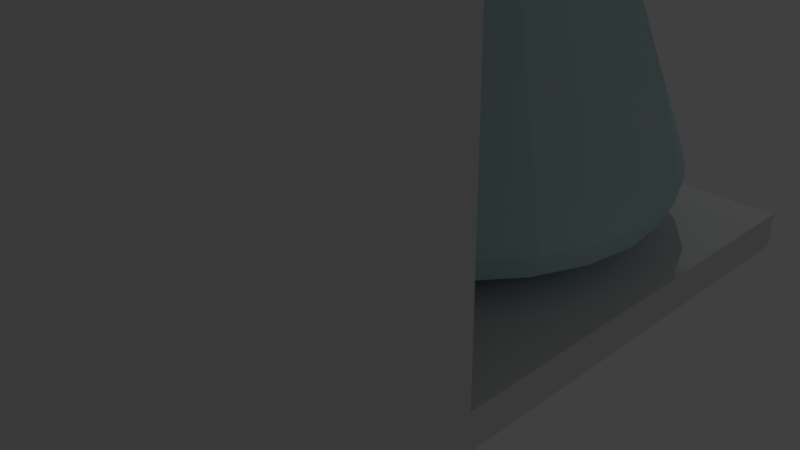 # Source: coffeeMaker_03.blend  (saved by Blender 2.77.0; exported with 4.5.12 LTS)
import bpy
from mathutils import Matrix  # noqa: F401  (used for matrix-valued properties, if any)

bpy.ops.wm.read_factory_settings(use_empty=True)
scene = bpy.context.scene
scene.name = 'Scene'

# ---- collections
col_collection_1 = bpy.data.collections.new('Collection 1'); scene.collection.children.link(col_collection_1)

# ---- materials (node trees are filled in below, after node groups)
mat_material_001 = bpy.data.materials.new('Material.001')
mat_material_001.alpha_threshold = 0.0
mat_material_001.use_transparent_shadow = False
mat_material_001.diffuse_color = (0.5795, 0.8, 0.8, 1.0)
mat_material_001.roughness = 0.5
mat_material_001.specular_intensity = 0.8958
mat_material_002 = bpy.data.materials.new('Material.002')
mat_material_002.alpha_threshold = 0.0
mat_material_002.use_transparent_shadow = False
mat_material_002.diffuse_color = (0.2079, 0.07055, 0.01562, 1.0)
mat_material_002.roughness = 0.5
mat_material_003 = bpy.data.materials.new('Material.003')
mat_material_003.alpha_threshold = 0.0
mat_material_003.use_transparent_shadow = False
mat_material_003.diffuse_color = (0.8, 0.02959, 0.05895, 1.0)
mat_material_003.roughness = 0.5

# ---- material node trees

# ---- world
world_world = bpy.data.worlds.new('World'); scene.world = world_world
world_world.color = (0.05088, 0.05088, 0.05088)
world_world.use_sun_shadow = False
world_world.sun_shadow_jitter_overblur = 0.0
world_world.cycles.sampling_method = 'MANUAL'
world_world.light_settings.ao_factor = 0.4355

# ---- cameras
cam_camera = bpy.data.cameras.new('Camera')
cam_camera.clip_end = 100.0
cam_camera.lens = 35.0
cam_camera.sensor_width = 32.0
cam_camera.sensor_height = 18.0
cam_camera.ortho_scale = 7.314
cam_camera.dof.focus_distance = 0.0
cam_camera.dof.aperture_fstop = 128.0

# ---- lights
light_point = bpy.data.lights.new('Point', 'POINT')
light_point.transmission_factor = 0.0
light_point.energy = 100.0
light_point.shadow_buffer_clip_start = 0.5
light_point.shadow_soft_size = 0.1
light_point.shadow_maximum_resolution = 0.006
light_point.use_absolute_resolution = True
light_lamp = bpy.data.lights.new('Lamp', 'POINT')
light_lamp.transmission_factor = 0.0
light_lamp.cutoff_distance = 30.0
light_lamp.energy = 100.0
light_lamp.shadow_buffer_clip_start = 1.001
light_lamp.shadow_soft_size = 0.1
light_lamp.shadow_maximum_resolution = 0.006
light_lamp.use_absolute_resolution = True

# ---- meshes
me_cube = bpy.data.meshes.new('Cube')
me_cube.from_pydata([(-5.073, -3.351, -2.345), (-5.073, -3.351, -1.887), (-5.073, 3.374, -2.345), (-5.073, 3.374, -1.887), (2.309, -3.351, -2.345), (2.309, -3.351, -1.887), (2.309, 3.374, -2.345), (2.309, 3.374, -1.887), (-5.073, -0.7991, -1.887), (-5.073, -0.7991, -2.345), (2.309, -0.7991, -1.887), (2.309, -0.7991, -2.345), (-5.073, -0.7991, 4.983), (2.309, -3.351, 4.983), (2.309, -0.7991, 4.983), (-5.073, -3.351, 4.983), (2.309, -3.351, 7.347), (2.309, -0.7991, 7.347), (-5.073, -0.7991, 7.347), (-5.073, -3.351, 7.347), (2.309, 3.381, 4.983), (2.309, 3.381, 7.347), (-5.073, 3.381, 4.983), (-5.073, 3.381, 7.347), (1.571, -0.7991, 4.983), (0.8327, -0.7991, 4.983), (0.09445, -0.7991, 4.983), (-0.6438, -0.7991, 4.983), (-1.382, -0.7991, 4.983), (-2.12, -0.7991, 4.983), (-2.859, -0.7991, 4.983), (-3.597, -0.7991, 4.983), (-4.335, -0.7991, 4.983), (1.571, 3.381, 4.983), (0.8327, 3.381, 4.983), (0.09445, 3.381, 4.983), (-0.6438, 3.381, 4.983), (-1.382, 3.381, 4.983), (-2.12, 3.381, 4.983), (-2.859, 3.381, 4.983), (-3.597, 3.381, 4.983), (-4.335, 3.381, 4.983), (2.309, -0.3811, 4.983), (2.309, 0.03696, 4.983), (2.309, 0.455, 4.983), (2.309, 0.873, 4.983), (2.309, 1.291, 4.983), (2.309, 1.709, 4.983), (2.309, 2.127, 4.983), (2.309, 2.545, 4.983), (2.309, 2.963, 4.983), (-5.073, 2.963, 4.983), (-5.073, 2.545, 4.983), (-5.073, 2.127, 4.983), (-5.073, 1.709, 4.983), (-5.073, 1.291, 4.983), (-5.073, 0.873, 4.983), (-5.073, 0.455, 4.983), (-5.073, 0.03696, 4.983), (-5.073, -0.3811, 4.983), (1.523, 0.3602, 4.983), (1.691, 0.5526, 4.983), (1.83, 0.7764, 4.983), (1.924, 1.026, 4.983), (1.957, 1.291, 4.983), (1.924, 1.556, 4.983), (1.83, 1.806, 4.983), (1.691, 2.029, 4.983), (1.523, 2.222, 4.983), (1.282, 0.1528, 4.983), (1.282, 2.429, 4.983), (0.8278, -0.125, 4.983), (0.8278, 2.707, 4.983), (-0.03361, -0.4371, 4.983), (-0.03361, 3.019, 4.983), (-1.382, -0.598, 4.983), (-1.382, 3.18, 4.983), (-2.73, -0.4371, 4.983), (-2.73, 3.019, 4.983), (-3.592, -0.125, 4.983), (-3.592, 2.707, 4.983), (-4.046, 0.1528, 4.983), (-4.046, 2.429, 4.983), (-4.287, 0.3602, 4.983), (-4.455, 0.5526, 4.983), (-4.594, 0.7764, 4.983), (-4.688, 1.026, 4.983), (-4.721, 1.291, 4.983), (-4.688, 1.556, 4.983), (-4.594, 1.806, 4.983), (-4.455, 2.029, 4.983), (-4.287, 2.222, 4.983), (1.168, 0.474, 4.472), (1.315, 0.6429, 4.472), (1.438, 0.8393, 4.472), (1.519, 1.059, 4.472), (1.548, 1.291, 4.472), (1.519, 1.523, 4.472), (1.438, 1.743, 4.472), (1.315, 1.939, 4.472), (1.168, 2.108, 4.472), (0.9567, 0.2919, 4.472), (0.9567, 2.29, 4.472), (0.5576, 0.04811, 4.472), (0.5576, 2.534, 4.472), (-0.1985, -0.2258, 4.472), (-0.1985, 2.808, 4.472), (-1.382, -0.3671, 4.472), (-1.382, 2.949, 4.472), (-2.566, -0.2258, 4.472), (-2.566, 2.808, 4.472), (-3.322, 0.04811, 4.472), (-3.322, 2.534, 4.472), (-3.721, 0.2919, 4.472), (-3.721, 2.29, 4.472), (-3.932, 0.474, 4.472), (-4.079, 0.6429, 4.472), (-4.202, 0.8393, 4.472), (-4.283, 1.059, 4.472), (-4.312, 1.291, 4.472), (-4.283, 1.523, 4.472), (-4.202, 1.743, 4.472), (-4.079, 1.939, 4.472), (-3.932, 2.108, 4.472), (0.9655, 0.5389, 4.472), (1.101, 0.6943, 4.472), (1.214, 0.8752, 4.472), (1.289, 1.077, 4.472), (1.316, 1.291, 4.472), (1.289, 1.505, 4.472), (1.214, 1.707, 4.472), (1.101, 1.888, 4.472), (0.9655, 2.043, 4.472), (0.771, 0.3712, 4.472), (0.771, 2.211, 4.472), (0.4036, 0.1468, 4.472), (0.4036, 2.435, 4.472), (-0.2924, -0.1054, 4.472), (-0.2924, 2.687, 4.472), (-1.382, -0.2355, 4.472), (-1.382, 2.818, 4.472), (-2.472, -0.1054, 4.472), (-2.472, 2.687, 4.472), (-3.168, 0.1468, 4.472), (-3.168, 2.435, 4.472), (-3.535, 0.3712, 4.472), (-3.535, 2.211, 4.472), (-3.73, 0.5389, 4.472), (-3.865, 0.6943, 4.472), (-3.978, 0.8752, 4.472), (-4.053, 1.077, 4.472), (-4.08, 1.291, 4.472), (-4.053, 1.505, 4.472), (-3.978, 1.707, 4.472), (-3.865, 1.888, 4.472), (-3.73, 2.043, 4.472), (0.7906, 0.5949, 4.115), (0.9161, 0.7388, 4.115), (1.02, 0.9062, 4.115), (1.09, 1.093, 4.115), (1.115, 1.291, 4.115), (1.09, 1.489, 4.115), (1.02, 1.676, 4.115), (0.9161, 1.843, 4.115), (0.7906, 1.987, 4.115), (0.6106, 0.4398, 4.115), (-0.3002, 0.6784, 4.115), (-0.3002, 0.8826, 4.115), (-0.3002, 1.087, 4.115), (-0.3002, 1.291, 4.115), (-0.3002, 1.495, 4.115), (-0.3002, 1.699, 4.115), (-0.3002, 1.904, 4.115), (0.6106, 2.142, 4.115), (0.2706, 0.232, 4.115), (-0.6608, 0.6784, 4.115), (-0.6608, 0.8826, 4.115), (-0.6608, 1.087, 4.115), (-0.6608, 1.291, 4.115), (-0.6608, 1.495, 4.115), (-0.6608, 1.699, 4.115), (-0.6608, 1.904, 4.115), (0.2706, 2.35, 4.115), (-0.3736, -0.001363, 4.115), (-1.021, 0.6784, 4.115), (-1.021, 0.8826, 4.115), (-1.021, 1.087, 4.115), (-1.021, 1.291, 4.115), (-1.021, 1.495, 4.115), (-1.021, 1.699, 4.115), (-1.021, 1.904, 4.115), (-0.3736, 2.583, 4.115), (-1.382, -0.1217, 4.115), (-1.382, 0.6784, 4.115), (-1.382, 0.8826, 4.115), (-1.382, 1.087, 4.115), (-1.382, 1.291, 4.115), (-1.382, 1.495, 4.115), (-1.382, 1.699, 4.115), (-1.382, 1.904, 4.115), (-1.382, 2.704, 4.115), (-2.39, -0.001363, 4.115), (-1.743, 0.6784, 4.115), (-1.743, 0.8826, 4.115), (-1.743, 1.087, 4.115), (-1.743, 1.291, 4.115), (-1.743, 1.495, 4.115), (-1.743, 1.699, 4.115), (-1.743, 1.904, 4.115), (-2.39, 2.583, 4.115), (-3.035, 0.232, 4.115), (-2.103, 0.6784, 4.115), (-2.103, 0.8826, 4.115), (-2.103, 1.087, 4.115), (-2.103, 1.291, 4.115), (-2.103, 1.495, 4.115), (-2.103, 1.699, 4.115), (-2.103, 1.904, 4.115), (-3.035, 2.35, 4.115), (-3.375, 0.4398, 4.115), (-2.464, 0.6784, 4.115), (-2.464, 0.8826, 4.115), (-2.464, 1.087, 4.115), (-2.464, 1.291, 4.115), (-2.464, 1.495, 4.115), (-2.464, 1.699, 4.115), (-2.464, 1.904, 4.115), (-3.375, 2.142, 4.115), (-3.555, 0.5949, 4.115), (-3.68, 0.7388, 4.115), (-3.784, 0.9062, 4.115), (-3.854, 1.093, 4.115), (-3.879, 1.291, 4.115), (-3.854, 1.489, 4.115), (-3.784, 1.676, 4.115), (-3.68, 1.843, 4.115), (-3.555, 1.987, 4.115), (-1.013, -0.7991, 4.983), (-1.013, 3.381, 4.983), (-0.7078, -0.5176, 4.983), (-0.7078, 3.1, 4.983), (-0.7902, -0.2965, 4.472), (-0.7902, 2.879, 4.472), (-0.8372, -0.1704, 4.472), (-0.8372, 2.753, 4.472), (-0.8778, -0.06154, 4.115), (-1.202, 0.6784, 4.115), (-1.202, 0.8826, 4.115), (-1.202, 1.087, 4.115), (-1.202, 1.291, 4.115), (-1.202, 1.495, 4.115), (-1.202, 1.699, 4.115), (-1.202, 1.904, 4.115), (-0.8778, 2.644, 4.115), (-1.751, -0.7991, 4.983), (-1.751, 3.381, 4.983), (-2.056, -0.5176, 4.983), (-2.056, 3.1, 4.983), (-1.974, -0.2965, 4.472), (-1.974, 2.879, 4.472), (-1.927, -0.1704, 4.472), (-1.927, 2.753, 4.472), (-1.886, -0.06154, 4.115), (-1.562, 0.6784, 4.115), (-1.562, 0.8826, 4.115), (-1.562, 1.087, 4.115), (-1.562, 1.291, 4.115), (-1.562, 1.495, 4.115), (-1.562, 1.699, 4.115), (-1.562, 1.904, 4.115), (-1.886, 2.644, 4.115), (-1.382, 3.22, 4.949), (-1.382, 2.989, 4.438), (-2.056, 3.14, 4.949), (-1.974, 2.919, 4.438), (-0.7078, 3.14, 4.949), (-0.7902, 2.919, 4.438), (-1.974, 2.739, 4.164), (-1.382, 2.81, 4.164), (-0.7902, 2.739, 4.164), (-1.974, 2.779, 4.129), (-1.382, 2.85, 4.129), (-0.7902, 2.779, 4.129), (-0.7902, 2.892, 4.378), (-1.382, 2.962, 4.378), (-1.974, 2.892, 4.378), (-0.7902, 2.852, 4.412), (-1.974, 2.852, 4.412), (-1.382, 2.922, 4.412), (1.747, -0.4674, 7.347), (1.747, -3.259, 7.347), (-4.511, -3.259, 7.347), (-4.511, -0.4674, 7.347), (1.747, 2.29, 7.347), (-4.511, 2.29, 7.347), (1.747, -0.4674, 7.846), (1.747, -3.259, 7.846), (-4.511, -3.259, 7.846), (-4.511, -0.4674, 7.846), (1.747, 2.29, 7.846), (-4.511, 2.29, 7.846), (2.309, 3.381, 6.165), (2.064, 3.381, 6.166), (2.064, 3.381, 7.053), (-4.109, 3.381, 5.279), (-4.795, 3.381, 5.279), (-4.795, 3.381, 7.053), (2.064, 3.381, 5.279), (1.378, 3.381, 5.279), (0.6918, 3.381, 5.279), (0.006014, 3.381, 5.279), (-0.6798, 3.381, 5.279), (-1.023, 3.381, 5.279), (-1.366, 3.381, 5.279), (-1.709, 3.381, 5.279), (-2.051, 3.381, 5.279), (-2.737, 3.381, 5.279), (-3.423, 3.381, 5.279), (2.064, 3.424, 6.166), (2.064, 3.424, 7.053), (-4.109, 3.424, 5.279), (-4.795, 3.424, 5.279), (-4.795, 3.424, 7.053), (2.064, 3.424, 5.279), (1.378, 3.424, 5.279), (0.6918, 3.424, 5.279), (0.006014, 3.424, 5.279), (-0.6798, 3.424, 5.279), (-1.023, 3.424, 5.279), (-1.366, 3.424, 5.279), (-1.709, 3.424, 5.279), (-2.051, 3.424, 5.279), (-2.737, 3.424, 5.279), (-3.423, 3.424, 5.279), (1.957, 3.424, 6.158), (1.957, 3.424, 6.936), (-4.011, 3.424, 5.381), (-4.675, 3.424, 5.381), (-4.675, 3.424, 6.936), (1.957, 3.424, 5.381), (1.294, 3.424, 5.381), (0.631, 3.424, 5.381), (-0.03218, 3.424, 5.381), (-0.6954, 3.424, 5.381), (-1.027, 3.424, 5.381), (-1.359, 3.424, 5.381), (-1.69, 3.424, 5.381), (-2.022, 3.424, 5.381), (-2.685, 3.424, 5.381), (-3.348, 3.424, 5.381), (1.957, 3.369, 6.158), (1.957, 3.369, 6.936), (-4.011, 3.369, 5.381), (-4.675, 3.369, 5.381), (-4.675, 3.369, 6.936), (1.957, 3.369, 5.381), (1.294, 3.369, 5.381), (0.631, 3.369, 5.381), (-0.03218, 3.369, 5.381), (-0.6954, 3.369, 5.381), (-1.027, 3.369, 5.381), (-1.359, 3.369, 5.381), (-1.69, 3.369, 5.381), (-2.022, 3.369, 5.381), (-2.685, 3.369, 5.381), (-3.348, 3.369, 5.381), (1.468, 3.369, 6.936), (1.468, 3.369, 5.381), (0.5157, 3.369, 6.936), (0.5157, 3.369, 5.381), (1.468, 3.369, 5.975), (1.468, 3.369, 6.526), (0.5157, 3.369, 6.525), (1.464, 3.369, 6.526), (0.5186, 3.369, 5.976), (1.113, 2.998, 6.432), (0.6429, 3.235, 6.658)], [(372, 375), (372, 376)], [(8, 3, 2, 9), (3, 7, 6, 2), (10, 5, 4, 11), (5, 1, 0, 4), (9, 2, 6, 11), (10, 7, 3, 8), (5, 10, 14, 13), (0, 9, 11, 4), (7, 10, 11, 6), (1, 8, 9, 0), (1, 5, 13, 15), (8, 1, 15, 12), (12, 15, 19, 18), (10, 8, 12, 32, 31, 30, 29, 254, 28, 237, 27, 26, 25, 24, 14), (19, 16, 290, 291), (15, 13, 16, 19), (13, 14, 17, 16), (17, 14, 42, 43, 44, 45, 46, 47, 48, 49, 50, 20, 301, 21), (238, 37, 313, 312), (18, 19, 291, 292), (12, 18, 23, 22, 51, 52, 53, 54, 55, 56, 57, 58, 59), (91, 51, 22, 41), (50, 68, 33, 20), (68, 70, 34, 33), (70, 72, 35, 34), (72, 74, 36, 35), (240, 76, 37, 238), (257, 78, 38, 255), (78, 80, 39, 38), (80, 82, 40, 39), (82, 91, 41, 40), (14, 24, 60, 42), (42, 60, 61, 43), (43, 61, 62, 44), (44, 62, 63, 45), (45, 63, 64, 46), (46, 64, 65, 47), (47, 65, 66, 48), (48, 66, 67, 49), (49, 67, 68, 50), (24, 25, 69, 60), (25, 26, 71, 69), (26, 27, 73, 71), (237, 28, 75, 239), (254, 29, 77, 256), (61, 60, 92, 93), (83, 84, 116, 115), (81, 83, 115, 113), (256, 77, 109, 258), (69, 71, 103, 101), (82, 80, 112, 114), (240, 74, 106, 242), (70, 68, 100, 102), (29, 30, 79, 77), (77, 79, 111, 109), (71, 73, 105, 103), (91, 82, 114, 123), (68, 67, 99, 100), (285, 284, 281, 280), (72, 70, 102, 104), (90, 91, 123, 122), (67, 66, 98, 99), (30, 31, 81, 79), (89, 90, 122, 121), (66, 65, 97, 98), (88, 89, 121, 120), (65, 64, 96, 97), (87, 88, 120, 119), (79, 81, 113, 111), (239, 75, 107, 241), (60, 69, 101, 92), (31, 32, 83, 81), (64, 63, 95, 96), (86, 87, 119, 118), (80, 78, 110, 112), (74, 72, 104, 106), (63, 62, 94, 95), (85, 86, 118, 117), (62, 61, 93, 94), (84, 85, 117, 116), (32, 12, 59, 83), (83, 59, 58, 84), (84, 58, 57, 85), (85, 57, 56, 86), (86, 56, 55, 87), (87, 55, 54, 88), (88, 54, 53, 89), (89, 53, 52, 90), (90, 52, 51, 91), (123, 114, 146, 155), (259, 108, 140, 261), (104, 102, 134, 136), (100, 99, 131, 132), (99, 98, 130, 131), (111, 113, 145, 143), (241, 107, 139, 243), (98, 97, 129, 130), (92, 101, 133, 124), (112, 110, 142, 144), (106, 104, 136, 138), (97, 96, 128, 129), (122, 123, 155, 154), (96, 95, 127, 128), (121, 122, 154, 153), (95, 94, 126, 127), (120, 121, 153, 152), (94, 93, 125, 126), (119, 120, 152, 151), (113, 115, 147, 145), (258, 109, 141, 260), (101, 103, 135, 133), (93, 92, 124, 125), (118, 119, 151, 150), (114, 112, 144, 146), (242, 106, 138, 244), (102, 100, 132, 134), (117, 118, 150, 149), (116, 117, 149, 148), (115, 116, 148, 147), (109, 111, 143, 141), (103, 105, 137, 135), (148, 149, 230, 229), (147, 148, 229, 228), (141, 143, 210, 201), (135, 137, 183, 174), (155, 146, 227, 236), (261, 140, 200, 270), (136, 134, 173, 182), (132, 131, 163, 164), (131, 130, 162, 163), (143, 145, 219, 210), (243, 139, 192, 245), (124, 133, 165, 156), (130, 129, 161, 162), (144, 142, 209, 218), (138, 136, 182, 191), (129, 128, 160, 161), (154, 155, 236, 235), (128, 127, 159, 160), (153, 154, 235, 234), (127, 126, 158, 159), (152, 153, 234, 233), (126, 125, 157, 158), (151, 152, 233, 232), (145, 147, 228, 219), (260, 141, 201, 262), (133, 135, 174, 165), (125, 124, 156, 157), (150, 151, 232, 231), (146, 144, 218, 227), (244, 138, 191, 253), (134, 132, 164, 173), (149, 150, 231, 230), (156, 165, 166, 157), (157, 166, 167, 158), (158, 167, 168, 159), (159, 168, 169, 160), (160, 169, 170, 161), (161, 170, 171, 162), (162, 171, 172, 163), (163, 172, 173, 164), (165, 174, 175, 166), (166, 175, 176, 167), (167, 176, 177, 168), (168, 177, 178, 169), (169, 178, 179, 170), (170, 179, 180, 171), (171, 180, 181, 172), (172, 181, 182, 173), (174, 183, 184, 175), (175, 184, 185, 176), (176, 185, 186, 177), (177, 186, 187, 178), (178, 187, 188, 179), (179, 188, 189, 180), (180, 189, 190, 181), (181, 190, 191, 182), (245, 192, 193, 246), (246, 193, 194, 247), (247, 194, 195, 248), (248, 195, 196, 249), (249, 196, 197, 250), (250, 197, 198, 251), (251, 198, 199, 252), (252, 199, 200, 253), (262, 201, 202, 263), (263, 202, 203, 264), (264, 203, 204, 265), (265, 204, 205, 266), (266, 205, 206, 267), (267, 206, 207, 268), (268, 207, 208, 269), (269, 208, 209, 270), (201, 210, 211, 202), (202, 211, 212, 203), (203, 212, 213, 204), (204, 213, 214, 205), (205, 214, 215, 206), (206, 215, 216, 207), (207, 216, 217, 208), (208, 217, 218, 209), (210, 219, 220, 211), (211, 220, 221, 212), (212, 221, 222, 213), (213, 222, 223, 214), (214, 223, 224, 215), (215, 224, 225, 216), (216, 225, 226, 217), (217, 226, 227, 218), (219, 228, 229, 220), (220, 229, 230, 221), (221, 230, 231, 222), (222, 231, 232, 223), (223, 232, 233, 224), (224, 233, 234, 225), (225, 234, 235, 226), (226, 235, 236, 227), (190, 252, 253, 191), (189, 251, 252, 190), (188, 250, 251, 189), (187, 249, 250, 188), (186, 248, 249, 187), (185, 247, 248, 186), (184, 246, 247, 185), (183, 245, 246, 184), (140, 244, 253, 200), (137, 243, 245, 183), (108, 242, 244, 140), (105, 241, 243, 137), (73, 239, 241, 105), (259, 257, 273, 274), (27, 237, 239, 73), (74, 240, 238, 36), (199, 269, 270, 200), (198, 268, 269, 199), (197, 267, 268, 198), (196, 266, 267, 197), (195, 265, 266, 196), (194, 264, 265, 195), (193, 263, 264, 194), (192, 262, 263, 193), (139, 260, 262, 192), (142, 261, 270, 209), (107, 258, 260, 139), (110, 259, 261, 142), (78, 257, 259, 110), (75, 256, 258, 107), (28, 254, 256, 75), (76, 257, 255, 37), (273, 271, 272, 274), (271, 275, 276, 272), (76, 240, 275, 271), (257, 76, 271, 273), (240, 242, 276, 275), (284, 283, 282, 281), (279, 278, 281, 282), (278, 277, 280, 281), (283, 286, 279, 282), (287, 285, 280, 277), (286, 288, 278, 279), (288, 287, 277, 278), (108, 259, 287, 288), (242, 108, 288, 286), (259, 274, 285, 287), (276, 242, 286, 283), (272, 276, 283, 284), (274, 272, 284, 285), (294, 292, 298, 300), (291, 290, 296, 297), (17, 21, 293, 289), (21, 23, 294, 293), (23, 18, 292, 294), (16, 17, 289, 290), (295, 298, 297, 296), (298, 295, 299, 300), (293, 294, 300, 299), (290, 289, 295, 296), (289, 293, 299, 295), (292, 291, 297, 298), (316, 317, 333, 332), (255, 38, 315, 314), (21, 301, 302, 303), (38, 39, 316, 315), (41, 22, 305, 304), (301, 20, 307, 302), (39, 40, 317, 316), (22, 23, 306, 305), (20, 33, 308, 307), (36, 238, 312, 311), (40, 41, 304, 317), (23, 21, 303, 306), (33, 34, 309, 308), (34, 35, 310, 309), (35, 36, 311, 310), (37, 255, 314, 313), (320, 321, 337, 336), (307, 308, 324, 323), (317, 304, 320, 333), (308, 309, 325, 324), (311, 312, 328, 327), (309, 310, 326, 325), (313, 314, 330, 329), (310, 311, 327, 326), (303, 302, 318, 319), (302, 307, 323, 318), (312, 313, 329, 328), (304, 305, 321, 320), (314, 315, 331, 330), (305, 306, 322, 321), (315, 316, 332, 331), (306, 303, 319, 322), (341, 342, 358, 369, 357), (330, 331, 347, 346), (321, 322, 338, 337), (331, 332, 348, 347), (322, 319, 335, 338), (332, 333, 349, 348), (323, 324, 340, 339), (333, 320, 336, 349), (324, 325, 341, 340), (327, 328, 344, 343), (325, 326, 342, 341), (329, 330, 346, 345), (326, 327, 343, 342), (319, 318, 334, 335), (318, 323, 339, 334), (328, 329, 345, 344), (355, 367, 370, 371, 366, 351, 350), (345, 346, 362, 361), (342, 343, 359, 358), (335, 334, 350, 351), (334, 339, 355, 350), (344, 345, 361, 360), (336, 337, 353, 352), (346, 347, 363, 362), (337, 338, 354, 353), (347, 348, 364, 363), (338, 335, 351, 366, 368, 354), (348, 349, 365, 364), (339, 340, 356, 367, 355), (349, 336, 352, 365), (340, 341, 357, 356), (343, 344, 360, 359), (366, 371, 373, 372, 368), (368, 372, 369, 358, 359, 360, 361, 362, 363, 364, 365, 352, 353, 354), (372, 373, 370, 374), (373, 371, 370), (372, 374, 370, 367, 356, 357, 369)])
me_cube.use_remesh_preserve_volume = False
me_cube.use_remesh_preserve_attributes = False
me_cube.use_mirror_vertex_groups = False
me_cube.update()
me_cylinder = bpy.data.meshes.new('Cylinder')
me_cylinder.from_pydata([(0.0, 0.9025, -0.7491), (-1.793e-08, 1.805, -0.5579), (0.2336, 0.8717, -0.7491), (0.4672, 1.743, -0.5579), (0.4512, 0.7816, -0.7491), (0.9025, 1.563, -0.5579), (0.6382, 0.6382, -0.7491), (1.276, 1.276, -0.5579), (0.7816, 0.4512, -0.7491), (1.563, 0.9025, -0.5579), (0.8717, 0.2336, -0.7491), (1.743, 0.4672, -0.5579), (0.9025, 6.814e-08, -0.7491), (1.805, 2.506e-07, -0.5579), (0.8717, -0.2336, -0.7491), (1.743, -0.4672, -0.5579), (0.7816, -0.4512, -0.7491), (1.563, -0.9025, -0.5579), (0.6382, -0.6382, -0.7491), (1.276, -1.276, -0.5579), (0.4513, -0.7816, -0.7491), (0.9025, -1.563, -0.5579), (0.2336, -0.8717, -0.7491), (0.4672, -1.743, -0.5579), (3.514e-07, -0.9025, -0.7491), (6.85e-07, -1.805, -0.5579), (-0.2336, -0.8717, -0.7491), (-0.4672, -1.743, -0.5579), (-0.4512, -0.7816, -0.7491), (-0.9025, -1.563, -0.5579), (-0.6382, -0.6382, -0.7491), (-1.276, -1.276, -0.5579), (-0.7816, -0.4513, -0.7491), (-1.563, -0.9025, -0.5579), (-0.8717, -0.2336, -0.7491), (-1.743, -0.4672, -0.5579), (-0.9025, -4.196e-07, -0.7804), (-1.805, -7.249e-07, -0.5579), (-0.8717, 0.2336, -0.7491), (-1.743, 0.4672, -0.5579), (-0.7816, 0.4512, -0.7491), (-1.563, 0.9025, -0.5579), (-0.6382, 0.6382, -0.7491), (-1.276, 1.276, -0.5579), (-0.4513, 0.7816, -0.7491), (-0.9025, 1.563, -0.5579), (-0.2336, 0.8717, -0.7491), (-0.4672, 1.743, -0.5579), (0.01083, 2.346, -0.2695), (0.6181, 2.267, -0.2695), (1.184, 2.032, -0.2695), (1.67, 1.659, -0.2695), (2.043, 1.173, -0.2695), (2.277, 0.6073, -0.2695), (2.357, 3.681e-07, -0.2695), (2.277, -0.6073, -0.2695), (2.043, -1.173, -0.2695), (1.67, -1.659, -0.2695), (1.184, -2.032, -0.2695), (0.6181, -2.267, -0.2695), (0.01083, -2.346, -0.2695), (-0.5965, -2.267, -0.2695), (-1.162, -2.032, -0.2695), (-1.648, -1.659, -0.2695), (-2.021, -1.173, -0.2695), (-2.256, -0.6073, -0.2695), (-2.336, -8.999e-07, -0.2695), (-2.256, 0.6073, -0.2695), (-2.021, 1.173, -0.2695), (-1.648, 1.659, -0.2695), (-1.162, 2.032, -0.2695), (-0.5965, 2.267, -0.2695), (0.01318, 2.464, 0.01672), (0.6509, 2.38, 0.01672), (1.245, 2.134, 0.01672), (1.755, 1.742, 0.01672), (2.147, 1.232, 0.01672), (2.393, 0.6377, 0.01672), (2.477, 3.982e-07, 0.01672), (2.393, -0.6377, 0.01672), (2.147, -1.232, 0.01672), (1.755, -1.742, 0.01672), (1.245, -2.134, 0.01672), (0.6509, -2.38, 0.01672), (0.01318, -2.464, 0.01672), (-0.6245, -2.38, 0.01672), (-1.219, -2.134, 0.01672), (-1.729, -1.742, 0.01672), (-2.121, -1.232, 0.01672), (-2.367, -0.6377, 0.01672), (-2.451, -9.333e-07, 0.01672), (-2.367, 0.6377, 0.01672), (-2.121, 1.232, 0.01672), (-1.729, 1.742, 0.01672), (-1.219, 2.134, 0.01672), (-0.6245, 2.38, 0.01672), (0.01318, 2.464, 0.1681), (0.6509, 2.38, 0.1681), (1.245, 2.134, 0.1681), (1.755, 1.742, 0.1681), (2.147, 1.232, 0.1681), (2.393, 0.6377, 0.1681), (2.477, 3.982e-07, 0.1681), (2.393, -0.6377, 0.1681), (2.147, -1.232, 0.1681), (1.755, -1.742, 0.1681), (1.245, -2.134, 0.1681), (0.6509, -2.38, 0.1681), (0.01318, -2.464, 0.1681), (-0.6245, -2.38, 0.1681), (-1.219, -2.134, 0.1681), (-1.729, -1.742, 0.1681), (-2.121, -1.232, 0.1681), (-2.367, -0.6377, 0.1681), (-2.451, -9.333e-07, 0.1681), (-2.367, 0.6377, 0.1681), (-2.121, 1.232, 0.1681), (-1.729, 1.742, 0.1681), (-1.219, 2.134, 0.1681), (-0.6245, 2.38, 0.1681), (0.0117, 2.39, 0.441), (0.6303, 2.308, 0.441), (1.207, 2.07, 0.441), (1.702, 1.69, 0.441), (2.081, 1.195, 0.441), (2.32, 0.6186, 0.441), (2.402, 3.782e-07, 0.441), (2.32, -0.6186, 0.441), (2.081, -1.195, 0.441), (1.702, -1.69, 0.441), (1.207, -2.07, 0.441), (0.6303, -2.308, 0.441), (0.0117, -2.39, 0.441), (-0.6069, -2.308, 0.441), (-1.183, -2.07, 0.441), (-1.678, -1.69, 0.441), (-2.058, -1.195, 0.441), (-2.297, -0.6186, 0.441), (-2.378, -9.133e-07, 0.441), (-2.297, 0.6186, 0.441), (-2.058, 1.195, 0.441), (-1.678, 1.69, 0.441), (-1.183, 2.07, 0.441), (-0.6069, 2.308, 0.441), (-0.01295, 1.157, 3.975), (0.2866, 1.118, 3.975), (0.5657, 1.002, 3.975), (0.8054, 0.8184, 3.975), (0.9893, 0.5787, 3.975), (1.105, 0.2995, 3.975), (1.144, 8.853e-08, 3.975), (1.105, -0.2995, 3.975), (0.9893, -0.5787, 3.975), (0.8054, -0.8184, 3.975), (0.5657, -1.002, 3.975), (0.2866, -1.118, 3.975), (-0.01295, -1.157, 3.975), (-0.3125, -1.118, 3.975), (-0.5916, -1.002, 3.975), (-0.8313, -0.8184, 3.975), (-1.015, -0.5787, 3.975), (-1.131, -0.2995, 3.975), (-1.17, -5.369e-07, 3.975), (-1.131, 0.2995, 3.975), (-1.015, 0.5787, 3.975), (-0.8313, 0.8184, 3.975), (-0.5916, 1.002, 3.975), (-0.3125, 1.118, 3.975), (0.0, 1.0, -1.0), (-1.987e-08, 2.0, -0.7988), (0.2588, 0.9659, -1.0), (0.5176, 1.932, -0.7988), (0.5, 0.866, -1.0), (1.0, 1.732, -0.7988), (0.7071, 0.7071, -1.0), (1.414, 1.414, -0.7988), (0.866, 0.5, -1.0), (1.732, 1.0, -0.7988), (0.9659, 0.2588, -1.0), (1.932, 0.5176, -0.7988), (1.0, 7.55e-08, -1.0), (2.0, 2.777e-07, -0.7988), (0.9659, -0.2588, -1.0), (1.932, -0.5176, -0.7988), (0.866, -0.5, -1.0), (1.732, -1.0, -0.7988), (0.7071, -0.7071, -1.0), (1.414, -1.414, -0.7988), (0.5, -0.866, -1.0), (1.0, -1.732, -0.7988), (0.2588, -0.9659, -1.0), (0.5176, -1.932, -0.7988), (3.894e-07, -1.0, -1.0), (7.59e-07, -2.0, -0.7988), (-0.2588, -0.9659, -1.0), (-0.5176, -1.932, -0.7988), (-0.5, -0.866, -1.0), (-1.0, -1.732, -0.7988), (-0.7071, -0.7071, -1.0), (-1.414, -1.414, -0.7988), (-0.866, -0.5, -1.0), (-1.732, -1.0, -0.7988), (-0.9659, -0.2588, -1.0), (-1.932, -0.5176, -0.7988), (-1.0, -4.649e-07, -1.033), (-2.0, -8.032e-07, -0.7988), (-0.9659, 0.2588, -1.0), (-1.932, 0.5176, -0.7988), (-0.866, 0.5, -1.0), (-1.732, 1.0, -0.7988), (-0.7071, 0.7071, -1.0), (-1.414, 1.414, -0.7988), (-0.5, 0.866, -1.0), (-1.0, 1.732, -0.7988), (-0.2588, 0.9659, -1.0), (-0.5176, 1.932, -0.7988), (0.012, 2.6, -0.4952), (0.6849, 2.511, -0.4952), (1.312, 2.252, -0.4952), (1.85, 1.838, -0.4952), (2.264, 1.3, -0.4952), (2.523, 0.6729, -0.4952), (2.612, 4.079e-07, -0.4952), (2.523, -0.6729, -0.4952), (2.264, -1.3, -0.4952), (1.85, -1.838, -0.4952), (1.312, -2.252, -0.4952), (0.6849, -2.511, -0.4952), (0.012, -2.6, -0.4952), (-0.6609, -2.511, -0.4952), (-1.288, -2.252, -0.4952), (-1.826, -1.838, -0.4952), (-2.24, -1.3, -0.4952), (-2.499, -0.6729, -0.4952), (-2.588, -9.972e-07, -0.4952), (-2.499, 0.6729, -0.4952), (-2.24, 1.3, -0.4952), (-1.826, 1.838, -0.4952), (-1.288, 2.252, -0.4952), (-0.6609, 2.511, -0.4952), (0.0146, 2.73, -0.1939), (0.7212, 2.637, -0.1939), (1.38, 2.364, -0.1939), (1.945, 1.93, -0.1939), (2.379, 1.365, -0.1939), (2.652, 0.7066, -0.1939), (2.745, 4.412e-07, -0.1939), (2.652, -0.7066, -0.1939), (2.379, -1.365, -0.1939), (1.945, -1.93, -0.1939), (1.38, -2.364, -0.1939), (0.7212, -2.637, -0.1939), (0.0146, -2.73, -0.1939), (-0.692, -2.637, -0.1939), (-1.35, -2.364, -0.1939), (-1.916, -1.93, -0.1939), (-2.35, -1.365, -0.1939), (-2.622, -0.7066, -0.1939), (-2.715, -1.034e-06, -0.1939), (-2.622, 0.7066, -0.1939), (-2.35, 1.365, -0.1939), (-1.916, 1.93, -0.1939), (-1.35, 2.364, -0.1939), (-0.692, 2.637, -0.1939), (0.0146, 2.73, -0.03457), (0.7212, 2.637, -0.03457), (1.38, 2.364, -0.03457), (1.945, 1.93, -0.03457), (2.379, 1.365, -0.03457), (2.652, 0.7066, -0.03457), (2.745, 4.412e-07, -0.03457), (2.652, -0.7066, -0.03457), (2.379, -1.365, -0.03457), (1.945, -1.93, -0.03457), (1.38, -2.364, -0.03457), (0.7212, -2.637, -0.03457), (0.0146, -2.73, -0.03457), (-0.692, -2.637, -0.03457), (-1.35, -2.364, -0.03457), (-1.916, -1.93, -0.03457), (-2.35, -1.365, -0.03457), (-2.622, -0.7066, -0.03457), (-2.715, -1.034e-06, -0.03457), (-2.622, 0.7066, -0.03457), (-2.35, 1.365, -0.03457), (-1.916, 1.93, -0.03457), (-1.35, 2.364, -0.03457), (-0.692, 2.637, -0.03457), (0.01296, 2.648, 0.2527), (0.6983, 2.558, 0.2527), (1.337, 2.293, 0.2527), (1.885, 1.872, 0.2527), (2.306, 1.324, 0.2527), (2.571, 0.6854, 0.2527), (2.661, 4.191e-07, 0.2527), (2.571, -0.6854, 0.2527), (2.306, -1.324, 0.2527), (1.885, -1.872, 0.2527), (1.337, -2.293, 0.2527), (0.6983, -2.558, 0.2527), (0.01296, -2.648, 0.2527), (-0.6724, -2.558, 0.2527), (-1.311, -2.293, 0.2527), (-1.86, -1.872, 0.2527), (-2.28, -1.324, 0.2527), (-2.545, -0.6854, 0.2527), (-2.635, -1.012e-06, 0.2527), (-2.545, 0.6854, 0.2527), (-2.28, 1.324, 0.2527), (-1.86, 1.872, 0.2527), (-1.311, 2.293, 0.2527), (-0.6724, 2.558, 0.2527), (-0.01435, 1.282, 3.973), (0.3175, 1.239, 3.973), (0.6268, 1.111, 3.973), (0.8924, 0.9068, 3.973), (1.096, 0.6412, 3.973), (1.224, 0.3319, 3.973), (1.268, 9.809e-08, 3.973), (1.224, -0.3319, 3.973), (1.096, -0.6412, 3.973), (0.8924, -0.9068, 3.973), (0.6268, -1.111, 3.973), (0.3175, -1.239, 3.973), (-0.01435, -1.282, 3.973), (-0.3463, -1.239, 3.973), (-0.6555, -1.111, 3.973), (-0.9211, -0.9068, 3.973), (-1.125, -0.6412, 3.973), (-1.253, -0.3319, 3.973), (-1.297, -5.949e-07, 3.973), (-1.253, 0.3319, 3.973), (-1.125, 0.6412, 3.973), (-0.9211, 0.9068, 3.973), (-0.6555, 1.111, 3.973), (-0.3463, 1.239, 3.973), (1.854e-09, 0.8526, -0.6329), (-1.509e-08, 1.705, -0.4418), (0.2207, 0.8235, -0.6329), (0.4413, 1.647, -0.4418), (0.4263, 0.7384, -0.6329), (0.8526, 1.477, -0.4418), (0.6029, 0.6029, -0.6329), (1.206, 1.206, -0.4418), (0.7384, 0.4263, -0.6329), (1.477, 0.8526, -0.4418), (0.8235, 0.2207, -0.6329), (1.647, 0.4413, -0.4418), (0.8526, 5.668e-08, -0.6329), (1.705, 2.29e-07, -0.4418), (0.8235, -0.2207, -0.6329), (1.647, -0.4413, -0.4418), (0.7384, -0.4263, -0.6329), (1.477, -0.8526, -0.4418), (0.6029, -0.6029, -0.6329), (1.206, -1.206, -0.4418), (0.4263, -0.7384, -0.6329), (0.8526, -1.477, -0.4418), (0.2207, -0.8235, -0.6329), (0.4413, -1.647, -0.4418), (3.339e-07, -0.8526, -0.6329), (6.489e-07, -1.705, -0.4418), (-0.2207, -0.8235, -0.6329), (-0.4413, -1.647, -0.4418), (-0.4263, -0.7384, -0.6329), (-0.8526, -1.477, -0.4418), (-0.6029, -0.6029, -0.6329), (-1.206, -1.206, -0.4418), (-0.7384, -0.4263, -0.6329), (-1.477, -0.8526, -0.4418), (-0.8235, -0.2207, -0.6329), (-1.647, -0.4413, -0.4418), (-0.8526, -4.041e-07, -0.6643), (-1.705, -6.925e-07, -0.4418), (-0.8235, 0.2207, -0.6329), (-1.647, 0.4413, -0.4418), (-0.7384, 0.4263, -0.6329), (-1.477, 0.8526, -0.4418), (-0.6029, 0.6029, -0.6329), (-1.206, 1.206, -0.4418), (-0.4263, 0.7384, -0.6329), (-0.8526, 1.477, -0.4418), (-0.2207, 0.8235, -0.6329), (-0.4413, 1.647, -0.4418), (0.01023, 2.217, -0.1534), (0.584, 2.141, -0.1534), (1.119, 1.92, -0.1534), (1.578, 1.567, -0.1534), (1.93, 1.108, -0.1534), (2.151, 0.5737, -0.1534), (2.227, 3.401e-07, -0.1534), (2.151, -0.5737, -0.1534), (1.93, -1.108, -0.1534), (1.578, -1.567, -0.1534), (1.119, -1.92, -0.1534), (0.584, -2.141, -0.1534), (0.01023, -2.217, -0.1534), (-0.5635, -2.141, -0.1534), (-1.098, -1.92, -0.1534), (-1.557, -1.567, -0.1534), (-1.91, -1.108, -0.1534), (-2.131, -0.5737, -0.1534), (-2.207, -8.579e-07, -0.1534), (-2.131, 0.5737, -0.1534), (-1.91, 1.108, -0.1534), (-1.557, 1.567, -0.1534), (-1.098, 1.92, -0.1534), (-0.5635, 2.141, -0.1534), (0.01245, 2.328, 0.1329), (0.6149, 2.248, 0.1329), (1.176, 2.016, 0.1329), (1.658, 1.646, 0.1329), (2.028, 1.164, 0.1329), (2.261, 0.6024, 0.1329), (2.34, 3.685e-07, 0.1329), (2.261, -0.6024, 0.1329), (2.028, -1.164, 0.1329), (1.658, -1.646, 0.1329), (1.176, -2.016, 0.1329), (0.6149, -2.248, 0.1329), (0.01245, -2.328, 0.1329), (-0.59, -2.248, 0.1329), (-1.151, -2.016, 0.1329), (-1.633, -1.646, 0.1329), (-2.003, -1.164, 0.1329), (-2.236, -0.6024, 0.1329), (-2.315, -8.894e-07, 0.1329), (-2.236, 0.6024, 0.1329), (-2.003, 1.164, 0.1329), (-1.633, 1.646, 0.1329), (-1.151, 2.016, 0.1329), (-0.59, 2.248, 0.1329), (0.01245, 2.328, 0.2842), (0.6149, 2.248, 0.2842), (1.176, 2.016, 0.2842), (1.658, 1.646, 0.2842), (2.028, 1.164, 0.2842), (2.261, 0.6024, 0.2842), (2.34, 3.685e-07, 0.2842), (2.261, -0.6024, 0.2842), (2.028, -1.164, 0.2842), (1.658, -1.646, 0.2842), (1.176, -2.016, 0.2842), (0.6149, -2.248, 0.2842), (0.01245, -2.328, 0.2842), (-0.59, -2.248, 0.2842), (-1.151, -2.016, 0.2842), (-1.633, -1.646, 0.2842), (-2.003, -1.164, 0.2842), (-2.236, -0.6024, 0.2842), (-2.315, -8.894e-07, 0.2842), (-2.236, 0.6024, 0.2842), (-2.003, 1.164, 0.2842), (-1.633, 1.646, 0.2842), (-1.151, 2.016, 0.2842), (-0.59, 2.248, 0.2842), (0.01105, 2.258, 0.5572), (0.5954, 2.181, 0.5572), (1.14, 1.955, 0.5572), (1.608, 1.596, 0.5572), (1.966, 1.129, 0.5572), (2.192, 0.5843, 0.5572), (2.269, 3.496e-07, 0.5572), (2.192, -0.5843, 0.5572), (1.966, -1.129, 0.5572), (1.608, -1.596, 0.5572), (1.14, -1.955, 0.5572), (0.5954, -2.181, 0.5572), (0.01105, -2.258, 0.5572), (-0.5733, -2.181, 0.5572), (-1.118, -1.955, 0.5572), (-1.585, -1.596, 0.5572), (-1.944, -1.129, 0.5572), (-2.17, -0.5843, 0.5572), (-2.247, -8.705e-07, 0.5572), (-2.17, 0.5843, 0.5572), (-1.944, 1.129, 0.5572), (-1.585, 1.596, 0.5572), (-1.118, 1.955, 0.5572), (-0.5733, 2.181, 0.5572), (-0.001415, 1.719, 2.057), (0.4409, 1.661, 2.057), (0.8531, 1.49, 2.057), (1.207, 1.219, 2.057), (1.479, 0.8648, 2.057), (1.649, 0.4527, 2.057), (1.708, 0.01036, 2.057), (1.649, -0.432, 2.057), (1.479, -0.8441, 2.057), (1.207, -1.198, 2.057), (0.8531, -1.47, 2.057), (0.4409, -1.64, 2.057), (-0.001414, -1.699, 2.057), (-0.4437, -1.64, 2.057), (-0.8559, -1.47, 2.057), (-1.21, -1.198, 2.057), (-1.481, -0.8441, 2.057), (-1.652, -0.432, 2.057), (-1.71, 0.01036, 2.057), (-1.652, 0.4527, 2.057), (-1.481, 0.8648, 2.057), (-1.21, 1.219, 2.057), (-0.8559, 1.49, 2.057), (-0.4437, 1.661, 2.057), (1.242e-09, -1.201e-07, 2.06), (-0.6029, 1.021, 4.005), (-0.8473, 0.8336, 4.005), (-1.035, 0.5892, 4.005), (-1.153, 0.3046, 4.005), (-1.193, -0.0008579, 4.005), (-1.153, -0.3063, 4.005), (-1.035, -0.5909, 4.005), (-0.8473, -0.8353, 4.005), (-0.6029, -1.023, 4.005), (-0.3183, -1.141, 4.005), (-0.01283, -1.181, 4.005), (0.2926, -1.141, 4.005), (0.5772, -1.023, 4.005), (0.8216, -0.8353, 4.005), (1.009, -0.5909, 4.005), (1.127, -0.3063, 4.005), (1.167, -0.0008573, 4.005), (1.127, 0.3046, 4.005), (1.009, 0.5892, 4.005), (0.8216, 0.8336, 4.005), (0.5772, 1.021, 4.005), (-0.01283, 1.179, 4.005), (0.2926, 1.139, 4.005), (-0.3183, 1.139, 4.005), (0.3242, 1.262, 4.003), (-0.01425, 1.307, 4.003), (0.6396, 1.132, 4.003), (0.9104, 0.9238, 4.003), (1.118, 0.6529, 4.003), (1.249, 0.3376, 4.003), (1.293, -0.0008572, 4.003), (1.249, -0.3393, 4.003), (1.118, -0.6547, 4.003), (0.9104, -0.9255, 4.003), (0.6396, -1.133, 4.003), (0.3242, -1.264, 4.003), (-0.01425, -1.308, 4.003), (-0.3527, -1.264, 4.003), (-0.6681, -1.133, 4.003), (-0.9389, -0.9255, 4.003), (-1.147, -0.6547, 4.003), (-1.277, -0.3393, 4.003), (-1.322, -0.000858, 4.003), (-1.277, 0.3376, 4.003), (-1.147, 0.6529, 4.003), (-0.9389, 0.9238, 4.003), (-0.6681, 1.132, 4.003), (-0.3527, 1.262, 4.003), (-0.3527, 1.262, 4.329), (-0.668, 1.132, 4.329), (-0.9388, 0.9238, 4.329), (-1.147, 0.6529, 4.329), (-1.277, 0.3376, 4.329), (-1.322, -0.000858, 4.329), (-1.277, -0.3393, 4.329), (-1.147, -0.6547, 4.329), (-0.9388, -0.9255, 4.329), (-0.668, -1.133, 4.329), (-0.3527, -1.264, 4.329), (-0.01422, -1.308, 4.329), (0.3242, -1.264, 4.329), (0.6396, -1.133, 4.329), (0.9104, -0.9255, 4.329), (1.118, -0.6547, 4.329), (1.249, -0.3393, 4.329), (1.293, -0.0008572, 4.329), (1.249, 0.3376, 4.329), (1.118, 0.6529, 4.329), (0.9104, 0.9238, 4.329), (0.6396, 1.132, 4.329), (0.3242, 1.262, 4.329), (-0.01422, 1.307, 4.329), (-0.01279, 1.179, 4.332), (-0.3182, 1.139, 4.332), (-0.6029, 1.021, 4.332), (-0.8473, 0.8336, 4.332), (-1.035, 0.5892, 4.332), (-1.153, 0.3046, 4.332), (-1.193, -0.0008579, 4.332), (-1.153, -0.3063, 4.332), (-1.035, -0.5909, 4.332), (-0.8473, -0.8353, 4.332), (-0.6029, -1.023, 4.332), (-0.3182, -1.141, 4.332), (-0.01279, -1.181, 4.332), (0.2926, -1.141, 4.332), (0.5773, -1.023, 4.332), (0.8217, -0.8353, 4.332), (1.009, -0.5909, 4.332), (1.127, -0.3063, 4.332), (1.167, -0.0008573, 4.332), (1.127, 0.3046, 4.332), (1.009, 0.5892, 4.332), (0.8217, 0.8336, 4.332), (0.5773, 1.021, 4.332), (0.2926, 1.139, 4.332), (-0.3526, 1.262, 4.657), (-0.668, 1.132, 4.657), (-0.9388, 0.9238, 4.657), (-1.147, 0.6529, 4.657), (-1.277, 0.3376, 4.657), (-1.322, -0.000858, 4.657), (-1.277, -0.3393, 4.657), (-1.147, -0.6547, 4.657), (-0.9388, -0.9255, 4.657), (-0.668, -1.133, 4.657), (-0.3526, -1.361, 4.657), (-0.01419, -1.61, 4.657), (0.3242, -1.361, 4.657), (0.6396, -1.133, 4.657), (0.9104, -0.9255, 4.657), (1.118, -0.6547, 4.657), (1.249, -0.3393, 4.657), (1.293, -0.0008572, 4.657), (1.249, 0.3376, 4.657), (1.118, 0.6529, 4.657), (0.9104, 0.9238, 4.657), (0.6396, 1.132, 4.657), (0.3242, 1.262, 4.657), (-0.01419, 1.307, 4.657), (-0.01276, 1.179, 4.659), (-0.3182, 1.139, 4.659), (-0.6028, 1.021, 4.659), (-0.8472, 0.8336, 4.659), (-1.035, 0.5892, 4.659), (-1.153, 0.3046, 4.659), (-1.193, -0.0008579, 4.659), (-1.153, -0.3063, 4.659), (-1.035, -0.5909, 4.659), (-0.8472, -0.8353, 4.659), (-0.6028, -1.023, 4.659), (-0.3182, -1.238, 4.659), (-0.01276, -1.482, 4.659), (0.2927, -1.238, 4.659), (0.5773, -1.023, 4.659), (0.8217, -0.8353, 4.659), (1.009, -0.5909, 4.659), (1.127, -0.3063, 4.659), (1.167, -0.0008573, 4.659), (1.127, 0.3046, 4.659), (1.009, 0.5892, 4.659), (0.8217, 0.8336, 4.659), (0.5773, 1.021, 4.659), (0.2927, 1.139, 4.659), (0.3242, 1.264, 4.736), (-0.01419, 1.308, 4.736), (-0.01276, 1.181, 4.738), (-0.3182, 1.14, 4.738), (0.2927, 1.14, 4.738), (-0.3526, 1.264, 4.736), (0.3242, 1.251, 4.814), (-0.01419, 1.282, 4.783), (-0.01276, 1.194, 4.875), (-0.3182, 1.166, 4.903), (0.2927, 1.166, 4.903), (-0.3526, 1.251, 4.814), (0.3242, 1.282, 4.85), (-0.01419, 1.299, 4.809), (-0.01276, 1.254, 4.928), (-0.3182, 1.239, 4.965), (0.2927, 1.239, 4.965), (-0.3526, 1.282, 4.85), (0.3242, 1.343, 4.877), (-0.01419, 1.344, 4.832), (-0.01276, 1.344, 4.96), (-0.3182, 1.343, 5.0), (0.2927, 1.343, 5.0), (-0.3526, 1.343, 4.877), (0.3242, 1.553, 4.877), (-0.01418, 1.554, 4.833), (-0.01276, 1.554, 4.96), (-0.3182, 1.553, 5.0), (0.2927, 1.553, 5.0), (-0.3526, 1.553, 4.877), (0.3242, 1.631, 4.882), (-0.01418, 1.613, 4.841), (-0.01276, 1.667, 4.957), (-0.3182, 1.683, 4.993), (0.2927, 1.683, 4.993), (-0.3526, 1.631, 4.882), (0.3242, 1.688, 4.859), (-0.01418, 1.655, 4.829), (-0.01276, 1.749, 4.915), (-0.3182, 1.778, 4.943), (0.2927, 1.778, 4.943), (-0.3526, 1.688, 4.859), (0.3242, 1.772, 4.772), (-0.01418, 1.731, 4.755), (-0.01276, 1.85, 4.802), (-0.3182, 1.887, 4.817), (0.2927, 1.887, 4.817), (-0.3526, 1.772, 4.772), (0.3243, 3.05, 1.572), (-0.01417, 3.009, 1.555), (-0.01275, 3.127, 1.602), (-0.3182, 3.164, 1.618), (0.2927, 3.164, 1.618), (-0.3526, 3.05, 1.572)], [], [(0, 1, 3, 2), (2, 3, 5, 4), (4, 5, 7, 6), (6, 7, 9, 8), (8, 9, 11, 10), (10, 11, 13, 12), (12, 13, 15, 14), (14, 15, 17, 16), (16, 17, 19, 18), (18, 19, 21, 20), (20, 21, 23, 22), (22, 23, 25, 24), (24, 25, 27, 26), (26, 27, 29, 28), (28, 29, 31, 30), (30, 31, 33, 32), (32, 33, 35, 34), (34, 35, 37, 36), (36, 37, 39, 38), (38, 39, 41, 40), (40, 41, 43, 42), (42, 43, 45, 44), (7, 5, 50, 51), (44, 45, 47, 46), (46, 47, 1, 0), (0, 2, 4, 6, 8, 10, 12, 14, 16, 18, 20, 22, 24, 26, 28, 30, 32, 34, 36, 38, 40, 42, 44, 46), (59, 58, 82, 83), (17, 15, 55, 56), (3, 1, 48, 49), (27, 25, 60, 61), (37, 35, 65, 66), (47, 45, 70, 71), (13, 11, 53, 54), (23, 21, 58, 59), (33, 31, 63, 64), (43, 41, 68, 69), (9, 7, 51, 52), (19, 17, 56, 57), (29, 27, 61, 62), (39, 37, 66, 67), (1, 47, 71, 48), (5, 3, 49, 50), (15, 13, 54, 55), (25, 23, 59, 60), (35, 33, 64, 65), (45, 43, 69, 70), (11, 9, 52, 53), (21, 19, 57, 58), (31, 29, 62, 63), (41, 39, 67, 68), (91, 90, 114, 115), (52, 51, 75, 76), (60, 59, 83, 84), (53, 52, 76, 77), (67, 66, 90, 91), (61, 60, 84, 85), (54, 53, 77, 78), (68, 67, 91, 92), (62, 61, 85, 86), (55, 54, 78, 79), (69, 68, 92, 93), (63, 62, 86, 87), (56, 55, 79, 80), (70, 69, 93, 94), (49, 48, 72, 73), (64, 63, 87, 88), (57, 56, 80, 81), (71, 70, 94, 95), (50, 49, 73, 74), (65, 64, 88, 89), (58, 57, 81, 82), (48, 71, 95, 72), (51, 50, 74, 75), (66, 65, 89, 90), (103, 102, 126, 127), (85, 84, 108, 109), (78, 77, 101, 102), (92, 91, 115, 116), (86, 85, 109, 110), (79, 78, 102, 103), (93, 92, 116, 117), (87, 86, 110, 111), (80, 79, 103, 104), (94, 93, 117, 118), (73, 72, 96, 97), (88, 87, 111, 112), (81, 80, 104, 105), (95, 94, 118, 119), (74, 73, 97, 98), (89, 88, 112, 113), (82, 81, 105, 106), (72, 95, 119, 96), (75, 74, 98, 99), (90, 89, 113, 114), (83, 82, 106, 107), (76, 75, 99, 100), (84, 83, 107, 108), (77, 76, 100, 101), (129, 128, 152, 153), (117, 116, 140, 141), (111, 110, 134, 135), (104, 103, 127, 128), (118, 117, 141, 142), (97, 96, 120, 121), (112, 111, 135, 136), (105, 104, 128, 129), (119, 118, 142, 143), (98, 97, 121, 122), (113, 112, 136, 137), (106, 105, 129, 130), (96, 119, 143, 120), (99, 98, 122, 123), (114, 113, 137, 138), (107, 106, 130, 131), (100, 99, 123, 124), (108, 107, 131, 132), (101, 100, 124, 125), (115, 114, 138, 139), (109, 108, 132, 133), (102, 101, 125, 126), (116, 115, 139, 140), (110, 109, 133, 134), (143, 142, 166, 167), (122, 121, 145, 146), (137, 136, 160, 161), (130, 129, 153, 154), (120, 143, 167, 144), (123, 122, 146, 147), (138, 137, 161, 162), (131, 130, 154, 155), (124, 123, 147, 148), (132, 131, 155, 156), (125, 124, 148, 149), (139, 138, 162, 163), (133, 132, 156, 157), (126, 125, 149, 150), (140, 139, 163, 164), (134, 133, 157, 158), (127, 126, 150, 151), (141, 140, 164, 165), (135, 134, 158, 159), (128, 127, 151, 152), (142, 141, 165, 166), (121, 120, 144, 145), (136, 135, 159, 160), (168, 169, 171, 170), (170, 171, 173, 172), (172, 173, 175, 174), (174, 175, 177, 176), (176, 177, 179, 178), (178, 179, 181, 180), (180, 181, 183, 182), (182, 183, 185, 184), (184, 185, 187, 186), (186, 187, 189, 188), (188, 189, 191, 190), (190, 191, 193, 192), (192, 193, 195, 194), (194, 195, 197, 196), (196, 197, 199, 198), (198, 199, 201, 200), (200, 201, 203, 202), (202, 203, 205, 204), (204, 205, 207, 206), (206, 207, 209, 208), (208, 209, 211, 210), (210, 211, 213, 212), (175, 173, 218, 219), (212, 213, 215, 214), (214, 215, 169, 168), (168, 170, 172, 174, 176, 178, 180, 182, 184, 186, 188, 190, 192, 194, 196, 198, 200, 202, 204, 206, 208, 210, 212, 214), (227, 226, 250, 251), (185, 183, 223, 224), (171, 169, 216, 217), (195, 193, 228, 229), (205, 203, 233, 234), (215, 213, 238, 239), (181, 179, 221, 222), (191, 189, 226, 227), (201, 199, 231, 232), (211, 209, 236, 237), (177, 175, 219, 220), (187, 185, 224, 225), (197, 195, 229, 230), (207, 205, 234, 235), (169, 215, 239, 216), (173, 171, 217, 218), (183, 181, 222, 223), (193, 191, 227, 228), (203, 201, 232, 233), (213, 211, 237, 238), (179, 177, 220, 221), (189, 187, 225, 226), (199, 197, 230, 231), (209, 207, 235, 236), (259, 258, 282, 283), (220, 219, 243, 244), (228, 227, 251, 252), (221, 220, 244, 245), (235, 234, 258, 259), (229, 228, 252, 253), (222, 221, 245, 246), (236, 235, 259, 260), (230, 229, 253, 254), (223, 222, 246, 247), (237, 236, 260, 261), (231, 230, 254, 255), (224, 223, 247, 248), (238, 237, 261, 262), (217, 216, 240, 241), (232, 231, 255, 256), (225, 224, 248, 249), (239, 238, 262, 263), (218, 217, 241, 242), (233, 232, 256, 257), (226, 225, 249, 250), (216, 239, 263, 240), (219, 218, 242, 243), (234, 233, 257, 258), (271, 270, 294, 295), (253, 252, 276, 277), (246, 245, 269, 270), (260, 259, 283, 284), (254, 253, 277, 278), (247, 246, 270, 271), (261, 260, 284, 285), (255, 254, 278, 279), (248, 247, 271, 272), (262, 261, 285, 286), (241, 240, 264, 265), (256, 255, 279, 280), (249, 248, 272, 273), (263, 262, 286, 287), (242, 241, 265, 266), (257, 256, 280, 281), (250, 249, 273, 274), (240, 263, 287, 264), (243, 242, 266, 267), (258, 257, 281, 282), (251, 250, 274, 275), (244, 243, 267, 268), (252, 251, 275, 276), (245, 244, 268, 269), (297, 296, 320, 321), (285, 284, 308, 309), (279, 278, 302, 303), (272, 271, 295, 296), (286, 285, 309, 310), (265, 264, 288, 289), (280, 279, 303, 304), (273, 272, 296, 297), (287, 286, 310, 311), (266, 265, 289, 290), (281, 280, 304, 305), (274, 273, 297, 298), (264, 287, 311, 288), (267, 266, 290, 291), (282, 281, 305, 306), (275, 274, 298, 299), (268, 267, 291, 292), (276, 275, 299, 300), (269, 268, 292, 293), (283, 282, 306, 307), (277, 276, 300, 301), (270, 269, 293, 294), (284, 283, 307, 308), (278, 277, 301, 302), (311, 310, 334, 335), (290, 289, 313, 314), (305, 304, 328, 329), (298, 297, 321, 322), (288, 311, 335, 312), (291, 290, 314, 315), (306, 305, 329, 330), (299, 298, 322, 323), (292, 291, 315, 316), (300, 299, 323, 324), (293, 292, 316, 317), (307, 306, 330, 331), (301, 300, 324, 325), (294, 293, 317, 318), (308, 307, 331, 332), (302, 301, 325, 326), (295, 294, 318, 319), (309, 308, 332, 333), (303, 302, 326, 327), (296, 295, 319, 320), (310, 309, 333, 334), (289, 288, 312, 313), (304, 303, 327, 328), (155, 154, 517, 516), (318, 319, 536, 535), (144, 167, 528, 526), (331, 332, 549, 548), (154, 153, 518, 517), (317, 318, 535, 534), (167, 166, 505, 528), (330, 331, 548, 547), (153, 152, 519, 518), (316, 317, 534, 533), (166, 165, 506, 505), (329, 330, 547, 546), (152, 151, 520, 519), (315, 316, 533, 532), (165, 164, 507, 506), (328, 329, 546, 545), (151, 150, 521, 520), (314, 315, 532, 531), (164, 163, 508, 507), (327, 328, 545, 544), (150, 149, 522, 521), (313, 314, 531, 529), (163, 162, 509, 508), (326, 327, 544, 543), (336, 337, 339, 338), (338, 339, 341, 340), (340, 341, 343, 342), (342, 343, 345, 344), (344, 345, 347, 346), (346, 347, 349, 348), (348, 349, 351, 350), (350, 351, 353, 352), (352, 353, 355, 354), (354, 355, 357, 356), (356, 357, 359, 358), (358, 359, 361, 360), (360, 361, 363, 362), (362, 363, 365, 364), (364, 365, 367, 366), (366, 367, 369, 368), (368, 369, 371, 370), (370, 371, 373, 372), (372, 373, 375, 374), (374, 375, 377, 376), (376, 377, 379, 378), (378, 379, 381, 380), (343, 341, 386, 387), (380, 381, 383, 382), (382, 383, 337, 336), (336, 338, 340, 342, 344, 346, 348, 350, 352, 354, 356, 358, 360, 362, 364, 366, 368, 370, 372, 374, 376, 378, 380, 382), (395, 394, 418, 419), (353, 351, 391, 392), (339, 337, 384, 385), (363, 361, 396, 397), (373, 371, 401, 402), (383, 381, 406, 407), (349, 347, 389, 390), (359, 357, 394, 395), (369, 367, 399, 400), (379, 377, 404, 405), (345, 343, 387, 388), (355, 353, 392, 393), (365, 363, 397, 398), (375, 373, 402, 403), (337, 383, 407, 384), (341, 339, 385, 386), (351, 349, 390, 391), (361, 359, 395, 396), (371, 369, 400, 401), (381, 379, 405, 406), (347, 345, 388, 389), (357, 355, 393, 394), (367, 365, 398, 399), (377, 375, 403, 404), (427, 426, 450, 451), (388, 387, 411, 412), (396, 395, 419, 420), (389, 388, 412, 413), (403, 402, 426, 427), (397, 396, 420, 421), (390, 389, 413, 414), (404, 403, 427, 428), (398, 397, 421, 422), (391, 390, 414, 415), (405, 404, 428, 429), (399, 398, 422, 423), (392, 391, 415, 416), (406, 405, 429, 430), (385, 384, 408, 409), (400, 399, 423, 424), (393, 392, 416, 417), (407, 406, 430, 431), (386, 385, 409, 410), (401, 400, 424, 425), (394, 393, 417, 418), (384, 407, 431, 408), (387, 386, 410, 411), (402, 401, 425, 426), (439, 438, 462, 463), (421, 420, 444, 445), (414, 413, 437, 438), (428, 427, 451, 452), (422, 421, 445, 446), (415, 414, 438, 439), (429, 428, 452, 453), (423, 422, 446, 447), (416, 415, 439, 440), (430, 429, 453, 454), (409, 408, 432, 433), (424, 423, 447, 448), (417, 416, 440, 441), (431, 430, 454, 455), (410, 409, 433, 434), (425, 424, 448, 449), (418, 417, 441, 442), (408, 431, 455, 432), (411, 410, 434, 435), (426, 425, 449, 450), (419, 418, 442, 443), (412, 411, 435, 436), (420, 419, 443, 444), (413, 412, 436, 437), (465, 464, 488, 489), (453, 452, 476, 477), (447, 446, 470, 471), (440, 439, 463, 464), (454, 453, 477, 478), (433, 432, 456, 457), (448, 447, 471, 472), (441, 440, 464, 465), (455, 454, 478, 479), (434, 433, 457, 458), (449, 448, 472, 473), (442, 441, 465, 466), (432, 455, 479, 456), (435, 434, 458, 459), (450, 449, 473, 474), (443, 442, 466, 467), (436, 435, 459, 460), (444, 443, 467, 468), (437, 436, 460, 461), (451, 450, 474, 475), (445, 444, 468, 469), (438, 437, 461, 462), (452, 451, 475, 476), (446, 445, 469, 470), (479, 478, 502, 503), (458, 457, 481, 482), (473, 472, 496, 497), (466, 465, 489, 490), (456, 479, 503, 480), (459, 458, 482, 483), (474, 473, 497, 498), (467, 466, 490, 491), (460, 459, 483, 484), (468, 467, 491, 492), (461, 460, 484, 485), (475, 474, 498, 499), (469, 468, 492, 493), (462, 461, 485, 486), (476, 475, 499, 500), (470, 469, 493, 494), (463, 462, 486, 487), (477, 476, 500, 501), (471, 470, 494, 495), (464, 463, 487, 488), (478, 477, 501, 502), (457, 456, 480, 481), (472, 471, 495, 496), (485, 484, 504), (500, 499, 504), (493, 492, 504), (486, 485, 504), (501, 500, 504), (494, 493, 504), (487, 486, 504), (502, 501, 504), (495, 494, 504), (488, 487, 504), (503, 502, 504), (481, 480, 504), (496, 495, 504), (489, 488, 504), (480, 503, 504), (482, 481, 504), (497, 496, 504), (490, 489, 504), (483, 482, 504), (498, 497, 504), (491, 490, 504), (484, 483, 504), (499, 498, 504), (492, 491, 504), (548, 549, 556, 557), (522, 523, 597, 596), (535, 536, 569, 570), (509, 510, 584, 583), (549, 550, 555, 556), (521, 522, 596, 595), (536, 537, 568, 569), (508, 509, 583, 582), (550, 551, 554, 555), (520, 521, 595, 594), (537, 538, 567, 568), (507, 508, 582, 581), (551, 552, 553, 554), (519, 520, 594, 593), (538, 539, 566, 567), (506, 507, 581, 580), (539, 540, 565, 566), (505, 506, 580, 579), (518, 519, 593, 592), (540, 541, 564, 565), (528, 505, 579, 578), (517, 518, 592, 591), (541, 542, 563, 564), (526, 528, 578, 577), (332, 333, 550, 549), (319, 320, 537, 536), (156, 155, 516, 515), (333, 334, 551, 550), (320, 321, 538, 537), (157, 156, 515, 514), (334, 335, 552, 551), (321, 322, 539, 538), (158, 157, 514, 513), (335, 312, 530, 552), (145, 144, 526, 527), (322, 323, 540, 539), (159, 158, 513, 512), (146, 145, 527, 525), (323, 324, 541, 540), (160, 159, 512, 511), (147, 146, 525, 524), (324, 325, 542, 541), (161, 160, 511, 510), (148, 147, 524, 523), (325, 326, 543, 542), (162, 161, 510, 509), (312, 313, 529, 530), (149, 148, 523, 522), (557, 556, 604, 605), (597, 598, 646, 645), (570, 569, 617, 618), (583, 584, 632, 631), (556, 555, 603, 604), (596, 597, 645, 644), (569, 568, 616, 617), (582, 583, 631, 630), (555, 554, 602, 603), (595, 596, 644, 643), (568, 567, 615, 616), (581, 582, 630, 629), (554, 553, 601, 602), (594, 595, 643, 642), (567, 566, 614, 615), (580, 581, 629, 628), (593, 594, 642, 641), (566, 565, 613, 614), (579, 580, 628, 627), (592, 593, 641, 640), (565, 564, 612, 613), (578, 579, 627, 626), (591, 592, 640, 639), (564, 563, 611, 612), (510, 511, 585, 584), (534, 535, 570, 571), (523, 524, 598, 597), (552, 530, 576, 553), (547, 548, 557, 558), (511, 512, 586, 585), (533, 534, 571, 572), (524, 525, 599, 598), (546, 547, 558, 559), (512, 513, 587, 586), (532, 533, 572, 573), (525, 527, 600, 599), (545, 546, 559, 560), (513, 514, 588, 587), (531, 532, 573, 574), (527, 526, 577, 600), (544, 545, 560, 561), (514, 515, 589, 588), (529, 531, 574, 575), (543, 544, 561, 562), (515, 516, 590, 589), (530, 529, 575, 576), (542, 543, 562, 563), (516, 517, 591, 590), (641, 642, 617, 616), (626, 627, 602, 601), (624, 623, 649, 650), (633, 634, 609, 608), (640, 641, 616, 615), (648, 625, 651, 653), (647, 648, 623, 622), (632, 633, 608, 607), (639, 640, 615, 614), (646, 647, 622, 621), (631, 632, 607, 606), (638, 639, 614, 613), (645, 646, 621, 620), (630, 631, 606, 605), (637, 638, 613, 612), (644, 645, 620, 619), (629, 630, 605, 604), (636, 637, 612, 611), (643, 644, 619, 618), (628, 629, 604, 603), (635, 636, 611, 610), (642, 643, 618, 617), (627, 628, 603, 602), (634, 635, 610, 609), (584, 585, 633, 632), (571, 570, 618, 619), (598, 599, 647, 646), (558, 557, 605, 606), (585, 586, 634, 633), (572, 571, 619, 620), (599, 600, 648, 647), (559, 558, 606, 607), (586, 587, 635, 634), (573, 572, 620, 621), (600, 577, 625, 648), (560, 559, 607, 608), (587, 588, 636, 635), (574, 573, 621, 622), (553, 576, 624, 601), (561, 560, 608, 609), (588, 589, 637, 636), (575, 574, 622, 623), (562, 561, 609, 610), (589, 590, 638, 637), (576, 575, 623, 624), (563, 562, 610, 611), (590, 591, 639, 638), (577, 578, 626, 625), (654, 650, 656, 660), (649, 653, 659, 655), (601, 624, 650, 654), (625, 626, 652, 651), (623, 648, 653, 649), (626, 601, 654, 652), (659, 657, 663, 665), (658, 660, 666, 664), (651, 652, 658, 657), (652, 654, 660, 658), (653, 651, 657, 659), (650, 649, 655, 656), (666, 662, 668, 672), (661, 665, 671, 667), (656, 655, 661, 662), (655, 659, 665, 661), (660, 656, 662, 666), (657, 658, 664, 663), (668, 667, 673, 674), (671, 669, 675, 677), (663, 664, 670, 669), (664, 666, 672, 670), (665, 663, 669, 671), (662, 661, 667, 668), (676, 678, 684, 682), (675, 676, 682, 681), (667, 671, 677, 673), (672, 668, 674, 678), (669, 670, 676, 675), (670, 672, 678, 676), (679, 683, 689, 685), (680, 679, 685, 686), (677, 675, 681, 683), (674, 673, 679, 680), (673, 677, 683, 679), (678, 674, 680, 684), (689, 687, 693, 695), (688, 690, 696, 694), (684, 680, 686, 690), (681, 682, 688, 687), (682, 684, 690, 688), (683, 681, 687, 689), (696, 692, 698, 702), (691, 695, 701, 697), (686, 685, 691, 692), (685, 689, 695, 691), (690, 686, 692, 696), (687, 688, 694, 693), (701, 699, 698, 697), (699, 700, 702, 698), (693, 694, 700, 699), (694, 696, 702, 700), (695, 693, 699, 701), (692, 691, 697, 698)])
me_cylinder.polygons.foreach_set('material_index', [0, 0, 0, 0, 0, 0, 0, 0, 0, 0, 0, 0, 0, 0, 0, 0, 0, 0, 0, 0, 0, 0, 0, 0, 0, 0, 0, 0, 0, 0, 0, 0, 0, 0, 0, 0, 0, 0, 0, 0, 0, 0, 0, 0, 0, 0, 0, 0, 0, 0, 0, 0, 0, 0, 0, 0, 0, 0, 0, 0, 0, 0, 0, 0, 0, 0, 0, 0, 0, 0, 0, 0, 0, 0, 0, 0, 0, 0, 0, 0, 0, 0, 0, 0, 0, 0, 0, 0, 0, 0, 0, 0, 0, 0, 0, 0, 0, 0, 0, 0, 0, 0, 0, 0, 0, 0, 0, 0, 0, 0, 0, 0, 0, 0, 0, 0, 0, 0, 0, 0, 0, 0, 0, 0, 0, 0, 0, 0, 0, 0, 0, 0, 0, 0, 0, 0, 0, 0, 0, 0, 0, 0, 0, 0, 0, 0, 0, 0, 0, 0, 0, 0, 0, 0, 0, 0, 0, 0, 0, 0, 0, 0, 0, 0, 0, 0, 0, 0, 0, 0, 0, 0, 0, 0, 0, 0, 0, 0, 0, 0, 0, 0, 0, 0, 0, 0, 0, 0, 0, 0, 0, 0, 0, 0, 0, 0, 0, 0, 0, 0, 0, 0, 0, 0, 0, 0, 0, 0, 0, 0, 0, 0, 0, 0, 0, 0, 0, 0, 0, 0, 0, 0, 0, 0, 0, 0, 0, 0, 0, 0, 0, 0, 0, 0, 0, 0, 0, 0, 0, 0, 0, 0, 0, 0, 0, 0, 0, 0, 0, 0, 0, 0, 0, 0, 0, 0, 0, 0, 0, 0, 0, 0, 0, 0, 0, 0, 0, 0, 0, 0, 0, 0, 0, 0, 0, 0, 0, 0, 0, 0, 0, 0, 0, 0, 0, 0, 0, 0, 0, 0, 0, 2, 0, 2, 0, 2, 0, 2, 0, 2, 0, 2, 0, 2, 0, 2, 0, 2, 0, 2, 0, 2, 0, 2, 1, 1, 1, 1, 1, 1, 1, 1, 1, 1, 1, 1, 1, 1, 1, 1, 1, 1, 1, 1, 1, 1, 1, 1, 1, 1, 1, 1, 1, 1, 1, 1, 1, 1, 1, 1, 1, 1, 1, 1, 1, 1, 1, 1, 1, 1, 1, 1, 1, 1, 1, 1, 1, 1, 1, 1, 1, 1, 1, 1, 1, 1, 1, 1, 1, 1, 1, 1, 1, 1, 1, 1, 1, 1, 1, 1, 1, 1, 1, 1, 1, 1, 1, 1, 1, 1, 1, 1, 1, 1, 1, 1, 1, 1, 1, 1, 1, 1, 1, 1, 1, 1, 1, 1, 1, 1, 1, 1, 1, 1, 1, 1, 1, 1, 1, 1, 1, 1, 1, 1, 1, 1, 1, 1, 1, 1, 1, 1, 1, 1, 1, 1, 1, 1, 1, 1, 1, 1, 1, 1, 1, 1, 1, 1, 1, 1, 1, 1, 1, 1, 1, 1, 1, 1, 1, 1, 1, 1, 1, 1, 1, 1, 1, 1, 1, 1, 1, 1, 1, 2, 2, 2, 2, 2, 2, 2, 2, 2, 2, 2, 2, 2, 2, 2, 2, 2, 2, 2, 2, 2, 2, 2, 2, 2, 2, 0, 2, 2, 0, 2, 2, 0, 2, 0, 2, 0, 0, 2, 0, 0, 2, 0, 0, 2, 0, 2, 0, 2, 2, 2, 2, 2, 2, 2, 2, 2, 2, 2, 2, 2, 2, 2, 2, 2, 2, 2, 2, 2, 2, 2, 2, 2, 2, 2, 2, 2, 2, 2, 2, 2, 2, 2, 2, 2, 2, 2, 2, 2, 2, 2, 2, 2, 2, 2, 2, 2, 2, 2, 2, 2, 2, 2, 2, 2, 2, 2, 2, 2, 2, 2, 2, 2, 2, 2, 2, 2, 2, 2, 2, 2, 2, 2, 2, 2, 2, 2, 2, 2, 2, 2, 2, 2, 2, 2, 2, 2, 2, 2, 2, 2, 2, 2, 2, 2, 2, 2, 2, 2, 2, 2, 2, 2, 2, 2, 2, 2, 2, 2, 2, 2, 2, 2, 2, 2, 2, 2, 2, 2, 2, 2, 2, 2, 2, 2, 2, 2, 2, 2, 2, 2, 2, 2, 2, 2, 2, 2, 2, 2, 2, 2, 2, 2, 2, 2, 2, 2, 2])
me_cylinder.materials.append(mat_material_001)
me_cylinder.materials.append(mat_material_002)
me_cylinder.materials.append(mat_material_003)
me_cylinder.use_remesh_preserve_volume = False
me_cylinder.use_remesh_preserve_attributes = False
me_cylinder.use_mirror_vertex_groups = False
me_cylinder.update()

# ---- objects
ob_cube = bpy.data.objects.new('Cube', me_cube)
ob_point = bpy.data.objects.new('Point', light_point)
ob_cylinder = bpy.data.objects.new('Cylinder', me_cylinder)
ob_lamp = bpy.data.objects.new('Lamp', light_lamp)
ob_camera = bpy.data.objects.new('Camera', cam_camera)

# ---- transforms, parenting, visibility, modifiers, constraints
ob_cube.location = (1.556, -0.7738, 2.321)
ob_cube.scale = (0.7944, 1.369, 1.0)
ob_cube.lineart.crease_threshold = 0.0
ob_point.location = (0.542, 4.699, 9.935)
ob_point.hide_viewport = True
ob_point.lineart.crease_threshold = 0.0
ob_cylinder.location = (0.4544, 1.054, 1.368)
ob_cylinder.lineart.crease_threshold = 0.0
ob_lamp.location = (0.5341, -4.614, 9.972)
ob_lamp.rotation_euler = (0.6503, 0.05522, 1.866)
ob_lamp.lock_rotations_4d = False
ob_lamp.empty_display_type = 'ARROWS'
ob_lamp.color = (0.0, 0.0, 0.0, 0.0)
ob_lamp.hide_viewport = True
ob_lamp.lineart.crease_threshold = 0.0
ob_camera.location = (7.481, -6.508, 5.344)
ob_camera.rotation_euler = (1.109, 0.01082, 0.8149)
ob_camera.lock_rotations_4d = False
ob_camera.empty_display_type = 'ARROWS'
ob_camera.color = (0.0, 0.0, 0.0, 0.0)
ob_camera.display_type = 'WIRE'
ob_camera.lineart.crease_threshold = 0.0

# ---- collection membership
col_collection_1.objects.link(ob_cube)
col_collection_1.objects.link(ob_point)
col_collection_1.objects.link(ob_cylinder)
col_collection_1.objects.link(ob_lamp)
col_collection_1.objects.link(ob_camera)

# ---- scene / render settings (as saved in the file)
scene.camera = ob_camera
scene.frame_start = 1; scene.frame_end = 1; scene.frame_set(2)
scene.render.engine = 'BLENDER_EEVEE_NEXT'
scene.render.resolution_percentage = 50
scene.render.dither_intensity = 0.0
scene.render.line_thickness = 3.0
scene.cycles.use_denoising = False
scene.cycles.samples = 128
scene.cycles.sampling_pattern = 'TABULATED_SOBOL'
scene.cycles.light_sampling_threshold = 0.0
scene.cycles.use_adaptive_sampling = False
scene.cycles.use_light_tree = False
scene.cycles.blur_glossy = 0.0
scene.cycles.sample_clamp_indirect = 0.0
scene.view_settings.view_transform = 'Standard'
bpy.context.view_layer.update()

